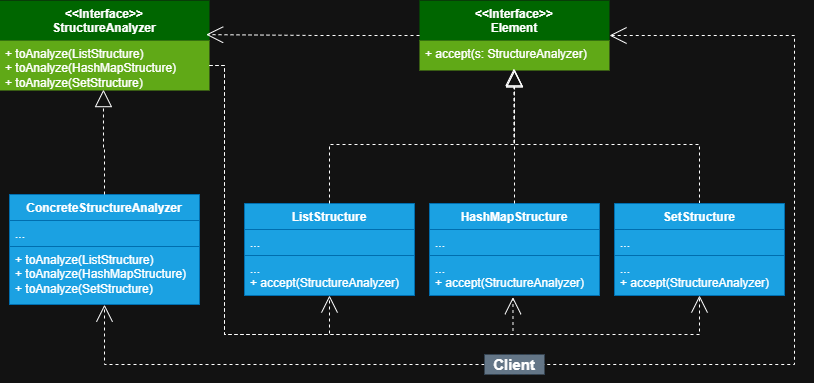

The diagram above was exported from draw.io. Its source (the exported page's mxGraphModel, read from the mxfile embedded in the PNG):
<mxGraphModel dx="1252" dy="564" grid="1" gridSize="10" guides="1" tooltips="1" connect="1" arrows="1" fold="1" page="1" pageScale="1" pageWidth="3300" pageHeight="4681" math="0" shadow="0">
  <root>
    <mxCell id="0" />
    <mxCell id="1" parent="0" />
    <mxCell id="FVFbsdWid-V5Tf2V4B0u-1" value="ConcreteStructureAnalyzer" style="swimlane;fontStyle=1;align=center;verticalAlign=top;childLayout=stackLayout;horizontal=1;startSize=26;horizontalStack=0;resizeParent=1;resizeParentMax=0;resizeLast=0;collapsible=1;marginBottom=0;whiteSpace=wrap;html=1;fillColor=#1ba1e2;fontColor=#ffffff;strokeColor=#006EAF;" parent="1" vertex="1">
      <mxGeometry x="665" y="310" width="190" height="110" as="geometry" />
    </mxCell>
    <mxCell id="FVFbsdWid-V5Tf2V4B0u-2" value="..." style="text;strokeColor=#006EAF;fillColor=#1ba1e2;align=left;verticalAlign=top;spacingLeft=4;spacingRight=4;overflow=hidden;rotatable=0;points=[[0,0.5],[1,0.5]];portConstraint=eastwest;whiteSpace=wrap;html=1;fontColor=#ffffff;" parent="FVFbsdWid-V5Tf2V4B0u-1" vertex="1">
      <mxGeometry y="26" width="190" height="26" as="geometry" />
    </mxCell>
    <mxCell id="FVFbsdWid-V5Tf2V4B0u-4" value="&lt;font style=&quot;color: rgb(255, 255, 255);&quot;&gt;+ toAnalyze(&lt;/font&gt;&lt;span style=&quot;text-align: center;&quot;&gt;ListStructure&lt;/span&gt;&lt;font style=&quot;color: rgb(255, 255, 255);&quot;&gt;)&lt;/font&gt;&lt;div style=&quot;font-weight: 700;&quot;&gt;&lt;span style=&quot;font-weight: normal;&quot;&gt;&lt;font style=&quot;color: rgb(255, 255, 255);&quot;&gt;+ toAnalyze&lt;span style=&quot;background-color: transparent;&quot;&gt;(&lt;/span&gt;&lt;/font&gt;&lt;/span&gt;&lt;span style=&quot;text-align: center; font-weight: normal;&quot;&gt;HashMapStructure&lt;/span&gt;&lt;span style=&quot;font-weight: normal;&quot;&gt;&lt;font style=&quot;color: rgb(255, 255, 255);&quot;&gt;)&lt;/font&gt;&lt;/span&gt;&lt;/div&gt;&lt;div style=&quot;font-weight: 700;&quot;&gt;&lt;font style=&quot;color: rgb(255, 255, 255);&quot;&gt;&lt;span style=&quot;font-weight: normal;&quot;&gt;&lt;span style=&quot;background-color: transparent;&quot;&gt;+&amp;nbsp;&lt;/span&gt;&lt;/span&gt;&lt;span style=&quot;font-weight: 400; background-color: transparent;&quot;&gt;toAnalyze(&lt;/span&gt;&lt;/font&gt;&lt;span style=&quot;text-align: center; background-color: transparent; font-weight: normal;&quot;&gt;&lt;font style=&quot;color: light-dark(rgb(255, 255, 255), rgb(255, 255, 255));&quot;&gt;SetStructure&lt;/font&gt;&lt;/span&gt;&lt;span style=&quot;background-color: transparent; font-weight: 400; color: light-dark(rgb(255, 255, 255), rgb(255, 255, 255));&quot;&gt;)&lt;/span&gt;&lt;/div&gt;" style="text;strokeColor=#006EAF;fillColor=#1ba1e2;align=left;verticalAlign=top;spacingLeft=4;spacingRight=4;overflow=hidden;rotatable=0;points=[[0,0.5],[1,0.5]];portConstraint=eastwest;whiteSpace=wrap;html=1;fontColor=#ffffff;" parent="FVFbsdWid-V5Tf2V4B0u-1" vertex="1">
      <mxGeometry y="52" width="190" height="58" as="geometry" />
    </mxCell>
    <mxCell id="FVFbsdWid-V5Tf2V4B0u-5" value="&lt;div&gt;&amp;lt;&amp;lt;Interface&amp;gt;&amp;gt;&lt;/div&gt;StructureAnalyzer" style="swimlane;fontStyle=1;align=center;verticalAlign=top;childLayout=stackLayout;horizontal=1;startSize=40;horizontalStack=0;resizeParent=1;resizeParentMax=0;resizeLast=0;collapsible=1;marginBottom=0;whiteSpace=wrap;html=1;fillColor=#006600;fontColor=#ffffff;strokeColor=none;fontFamily=Helvetica;fontSize=12;" parent="1" vertex="1">
      <mxGeometry x="655" y="116" width="210" height="90" as="geometry" />
    </mxCell>
    <mxCell id="FVFbsdWid-V5Tf2V4B0u-6" value="&lt;span style=&quot;font-weight: normal;&quot;&gt;&lt;font style=&quot;color: rgb(255, 255, 255);&quot;&gt;+ toAnalyze(&lt;/font&gt;&lt;/span&gt;&lt;span style=&quot;text-align: center; font-weight: normal;&quot;&gt;ListStructure&lt;/span&gt;&lt;span style=&quot;font-weight: normal;&quot;&gt;&lt;font style=&quot;color: rgb(255, 255, 255);&quot;&gt;)&lt;/font&gt;&lt;/span&gt;&lt;div&gt;&lt;span style=&quot;font-weight: normal;&quot;&gt;&lt;font style=&quot;color: rgb(255, 255, 255);&quot;&gt;+ toAnalyze&lt;span style=&quot;background-color: transparent;&quot;&gt;(&lt;/span&gt;&lt;/font&gt;&lt;/span&gt;&lt;span style=&quot;text-align: center; font-weight: normal;&quot;&gt;HashMapStructure&lt;/span&gt;&lt;span style=&quot;font-weight: normal;&quot;&gt;&lt;font style=&quot;color: rgb(255, 255, 255);&quot;&gt;&lt;span style=&quot;background-color: transparent;&quot;&gt;)&lt;/span&gt;&lt;/font&gt;&lt;/span&gt;&lt;/div&gt;&lt;div&gt;&lt;font style=&quot;color: rgb(255, 255, 255);&quot;&gt;&lt;span style=&quot;font-weight: normal;&quot;&gt;&lt;span style=&quot;background-color: transparent;&quot;&gt;+&amp;nbsp;&lt;/span&gt;&lt;/span&gt;&lt;span style=&quot;font-weight: 400; background-color: transparent;&quot;&gt;toAnalyze(&lt;/span&gt;&lt;/font&gt;&lt;span style=&quot;text-align: center; background-color: transparent; font-weight: normal;&quot;&gt;&lt;font style=&quot;color: light-dark(rgb(255, 255, 255), rgb(255, 255, 255));&quot;&gt;SetStructure&lt;/font&gt;&lt;/span&gt;&lt;span style=&quot;background-color: transparent; font-weight: 400; color: light-dark(rgb(255, 255, 255), rgb(255, 255, 255));&quot;&gt;)&lt;/span&gt;&lt;/div&gt;" style="text;strokeColor=none;fillColor=#60a917;align=left;verticalAlign=top;spacingLeft=4;spacingRight=4;overflow=hidden;rotatable=0;points=[[0,0.5],[1,0.5]];portConstraint=eastwest;whiteSpace=wrap;html=1;fontColor=#ffffff;fontFamily=Helvetica;fontSize=12;fontStyle=1;" parent="FVFbsdWid-V5Tf2V4B0u-5" vertex="1">
      <mxGeometry y="40" width="210" height="50" as="geometry" />
    </mxCell>
    <mxCell id="FVFbsdWid-V5Tf2V4B0u-11" style="edgeStyle=orthogonalEdgeStyle;rounded=0;orthogonalLoop=1;jettySize=auto;html=1;entryX=0.495;entryY=0.982;entryDx=0;entryDy=0;entryPerimeter=0;dashed=1;strokeColor=#FFFFFF;align=center;verticalAlign=middle;fontFamily=Helvetica;fontSize=11;fontColor=default;labelBackgroundColor=default;endArrow=block;endFill=0;endSize=15;fillColor=#60a917;" parent="1" source="FVFbsdWid-V5Tf2V4B0u-1" target="FVFbsdWid-V5Tf2V4B0u-6" edge="1">
      <mxGeometry relative="1" as="geometry" />
    </mxCell>
    <mxCell id="FVFbsdWid-V5Tf2V4B0u-27" style="edgeStyle=orthogonalEdgeStyle;rounded=0;orthogonalLoop=1;jettySize=auto;html=1;entryX=0.501;entryY=1.003;entryDx=0;entryDy=0;endArrow=open;endFill=0;endSize=15;dashed=1;entryPerimeter=0;" parent="1" source="FVFbsdWid-V5Tf2V4B0u-28" target="FVFbsdWid-V5Tf2V4B0u-4" edge="1">
      <mxGeometry relative="1" as="geometry">
        <Array as="points">
          <mxPoint x="760" y="480" />
          <mxPoint x="760" y="420" />
        </Array>
      </mxGeometry>
    </mxCell>
    <mxCell id="FVFbsdWid-V5Tf2V4B0u-12" value="&lt;div&gt;&amp;lt;&amp;lt;Interface&amp;gt;&amp;gt;&lt;/div&gt;Element" style="swimlane;fontStyle=1;align=center;verticalAlign=top;childLayout=stackLayout;horizontal=1;startSize=40;horizontalStack=0;resizeParent=1;resizeParentMax=0;resizeLast=0;collapsible=1;marginBottom=0;whiteSpace=wrap;html=1;fillColor=#006600;fontColor=#ffffff;strokeColor=none;" parent="1" vertex="1">
      <mxGeometry x="1075" y="116" width="190" height="70" as="geometry" />
    </mxCell>
    <mxCell id="FVFbsdWid-V5Tf2V4B0u-13" value="+ accept(s:&amp;nbsp;&lt;span style=&quot;text-align: center;&quot;&gt;StructureAnalyzer&lt;/span&gt;)" style="text;strokeColor=none;fillColor=#60a917;align=left;verticalAlign=top;spacingLeft=4;spacingRight=4;overflow=hidden;rotatable=0;points=[[0,0.5],[1,0.5]];portConstraint=eastwest;whiteSpace=wrap;html=1;fontColor=#ffffff;" parent="FVFbsdWid-V5Tf2V4B0u-12" vertex="1">
      <mxGeometry y="40" width="190" height="30" as="geometry" />
    </mxCell>
    <mxCell id="FVFbsdWid-V5Tf2V4B0u-14" style="edgeStyle=orthogonalEdgeStyle;rounded=0;orthogonalLoop=1;jettySize=auto;html=1;fillColor=#60a917;strokeColor=#FFFFFF;dashed=1;endArrow=open;endFill=0;endSize=15;entryX=0.984;entryY=0.379;entryDx=0;entryDy=0;entryPerimeter=0;" parent="1" source="FVFbsdWid-V5Tf2V4B0u-12" target="FVFbsdWid-V5Tf2V4B0u-5" edge="1">
      <mxGeometry relative="1" as="geometry">
        <mxPoint x="830" y="150" as="targetPoint" />
      </mxGeometry>
    </mxCell>
    <mxCell id="FVFbsdWid-V5Tf2V4B0u-15" value="ListStructure" style="swimlane;fontStyle=1;align=center;verticalAlign=top;childLayout=stackLayout;horizontal=1;startSize=26;horizontalStack=0;resizeParent=1;resizeParentMax=0;resizeLast=0;collapsible=1;marginBottom=0;whiteSpace=wrap;html=1;fillColor=#1ba1e2;fontColor=#ffffff;strokeColor=#006EAF;" parent="1" vertex="1">
      <mxGeometry x="900" y="319" width="170" height="92" as="geometry" />
    </mxCell>
    <mxCell id="FVFbsdWid-V5Tf2V4B0u-16" value="..." style="text;strokeColor=#006EAF;fillColor=#1ba1e2;align=left;verticalAlign=top;spacingLeft=4;spacingRight=4;overflow=hidden;rotatable=0;points=[[0,0.5],[1,0.5]];portConstraint=eastwest;whiteSpace=wrap;html=1;fontColor=#ffffff;" parent="FVFbsdWid-V5Tf2V4B0u-15" vertex="1">
      <mxGeometry y="26" width="170" height="26" as="geometry" />
    </mxCell>
    <mxCell id="FVFbsdWid-V5Tf2V4B0u-18" value="&lt;div&gt;...&lt;/div&gt;+ accept(&lt;span style=&quot;text-align: center;&quot;&gt;StructureAnalyzer&lt;/span&gt;)" style="text;strokeColor=#006EAF;fillColor=#1ba1e2;align=left;verticalAlign=top;spacingLeft=4;spacingRight=4;overflow=hidden;rotatable=0;points=[[0,0.5],[1,0.5]];portConstraint=eastwest;whiteSpace=wrap;html=1;fontColor=#ffffff;" parent="FVFbsdWid-V5Tf2V4B0u-15" vertex="1">
      <mxGeometry y="52" width="170" height="40" as="geometry" />
    </mxCell>
    <mxCell id="FVFbsdWid-V5Tf2V4B0u-19" value="HashMapStructure" style="swimlane;fontStyle=1;align=center;verticalAlign=top;childLayout=stackLayout;horizontal=1;startSize=26;horizontalStack=0;resizeParent=1;resizeParentMax=0;resizeLast=0;collapsible=1;marginBottom=0;whiteSpace=wrap;html=1;fillColor=#1ba1e2;fontColor=#ffffff;strokeColor=#006EAF;" parent="1" vertex="1">
      <mxGeometry x="1085" y="319" width="170" height="92" as="geometry" />
    </mxCell>
    <mxCell id="FVFbsdWid-V5Tf2V4B0u-20" value="..." style="text;strokeColor=#006EAF;fillColor=#1ba1e2;align=left;verticalAlign=top;spacingLeft=4;spacingRight=4;overflow=hidden;rotatable=0;points=[[0,0.5],[1,0.5]];portConstraint=eastwest;whiteSpace=wrap;html=1;fontColor=#ffffff;" parent="FVFbsdWid-V5Tf2V4B0u-19" vertex="1">
      <mxGeometry y="26" width="170" height="26" as="geometry" />
    </mxCell>
    <mxCell id="FVFbsdWid-V5Tf2V4B0u-22" value="&lt;div&gt;...&lt;/div&gt;+ accept(&lt;span style=&quot;text-align: center;&quot;&gt;StructureAnalyzer&lt;/span&gt;)" style="text;strokeColor=#006EAF;fillColor=#1ba1e2;align=left;verticalAlign=top;spacingLeft=4;spacingRight=4;overflow=hidden;rotatable=0;points=[[0,0.5],[1,0.5]];portConstraint=eastwest;whiteSpace=wrap;html=1;fontColor=#ffffff;" parent="FVFbsdWid-V5Tf2V4B0u-19" vertex="1">
      <mxGeometry y="52" width="170" height="40" as="geometry" />
    </mxCell>
    <mxCell id="FVFbsdWid-V5Tf2V4B0u-23" style="edgeStyle=orthogonalEdgeStyle;rounded=0;orthogonalLoop=1;jettySize=auto;html=1;entryX=0.501;entryY=0.97;entryDx=0;entryDy=0;entryPerimeter=0;dashed=1;strokeColor=#FFFFFF;align=center;verticalAlign=middle;fontFamily=Helvetica;fontSize=11;fontColor=default;labelBackgroundColor=default;endArrow=block;endFill=0;endSize=15;fillColor=#60a917;exitX=0.5;exitY=0;exitDx=0;exitDy=0;" parent="1" source="FVFbsdWid-V5Tf2V4B0u-19" target="FVFbsdWid-V5Tf2V4B0u-13" edge="1">
      <mxGeometry relative="1" as="geometry">
        <mxPoint x="1174" y="319" as="sourcePoint" />
        <Array as="points">
          <mxPoint x="1170" y="210" />
          <mxPoint x="1170" y="210" />
        </Array>
      </mxGeometry>
    </mxCell>
    <mxCell id="FVFbsdWid-V5Tf2V4B0u-24" style="edgeStyle=orthogonalEdgeStyle;rounded=0;orthogonalLoop=1;jettySize=auto;html=1;entryX=0.499;entryY=0.983;entryDx=0;entryDy=0;entryPerimeter=0;dashed=1;strokeColor=#FFFFFF;align=center;verticalAlign=middle;fontFamily=Helvetica;fontSize=11;fontColor=default;labelBackgroundColor=default;endArrow=block;endFill=0;endSize=15;fillColor=#60a917;exitX=0.5;exitY=0;exitDx=0;exitDy=0;" parent="1" source="FVFbsdWid-V5Tf2V4B0u-15" target="FVFbsdWid-V5Tf2V4B0u-13" edge="1">
      <mxGeometry relative="1" as="geometry">
        <Array as="points">
          <mxPoint x="985" y="260" />
          <mxPoint x="1170" y="260" />
          <mxPoint x="1170" y="210" />
          <mxPoint x="1170" y="210" />
        </Array>
      </mxGeometry>
    </mxCell>
    <mxCell id="FVFbsdWid-V5Tf2V4B0u-29" value="" style="edgeStyle=orthogonalEdgeStyle;rounded=0;orthogonalLoop=1;jettySize=auto;html=1;entryX=0;entryY=0.5;entryDx=0;entryDy=0;endArrow=open;endFill=0;dashed=1;startArrow=open;startFill=0;startSize=15;exitX=1;exitY=0.5;exitDx=0;exitDy=0;" parent="1" source="FVFbsdWid-V5Tf2V4B0u-12" target="FVFbsdWid-V5Tf2V4B0u-28" edge="1">
      <mxGeometry relative="1" as="geometry">
        <mxPoint x="1230" y="235" as="sourcePoint" />
        <mxPoint x="750" y="369" as="targetPoint" />
        <Array as="points">
          <mxPoint x="1450" y="151" />
          <mxPoint x="1450" y="480" />
        </Array>
      </mxGeometry>
    </mxCell>
    <mxCell id="FVFbsdWid-V5Tf2V4B0u-28" value="&lt;div style=&quot;&quot;&gt;&lt;font style=&quot;font-size: 15px;&quot;&gt;Client&lt;/font&gt;&lt;/div&gt;" style="rounded=0;whiteSpace=wrap;html=1;fillColor=#647687;fontStyle=1;align=center;shadow=0;glass=0;fontColor=#ffffff;strokeColor=#314354;dashed=1;" parent="1" vertex="1">
      <mxGeometry x="1140" y="470" width="60" height="20" as="geometry" />
    </mxCell>
    <mxCell id="FVFbsdWid-V5Tf2V4B0u-32" style="edgeStyle=orthogonalEdgeStyle;rounded=0;orthogonalLoop=1;jettySize=auto;html=1;entryX=0.5;entryY=1;entryDx=0;entryDy=0;dashed=1;strokeColor=default;align=center;verticalAlign=middle;fontFamily=Helvetica;fontSize=11;fontColor=default;labelBackgroundColor=default;endArrow=open;endFill=0;endSize=15;exitX=1;exitY=0.5;exitDx=0;exitDy=0;" parent="1" source="FVFbsdWid-V5Tf2V4B0u-6" target="FVFbsdWid-V5Tf2V4B0u-15" edge="1">
      <mxGeometry relative="1" as="geometry">
        <mxPoint x="750" y="220" as="sourcePoint" />
        <Array as="points">
          <mxPoint x="880" y="181" />
          <mxPoint x="880" y="450" />
          <mxPoint x="985" y="450" />
        </Array>
      </mxGeometry>
    </mxCell>
    <mxCell id="FVFbsdWid-V5Tf2V4B0u-33" style="edgeStyle=orthogonalEdgeStyle;rounded=0;orthogonalLoop=1;jettySize=auto;html=1;entryX=0.491;entryY=1.042;entryDx=0;entryDy=0;dashed=1;endArrow=open;endFill=0;endSize=15;entryPerimeter=0;exitX=1;exitY=0.5;exitDx=0;exitDy=0;" parent="1" source="FVFbsdWid-V5Tf2V4B0u-6" target="FVFbsdWid-V5Tf2V4B0u-22" edge="1">
      <mxGeometry relative="1" as="geometry">
        <mxPoint x="750" y="220" as="sourcePoint" />
        <Array as="points">
          <mxPoint x="880" y="181" />
          <mxPoint x="880" y="450" />
          <mxPoint x="1169" y="450" />
        </Array>
      </mxGeometry>
    </mxCell>
    <mxCell id="FVFbsdWid-V5Tf2V4B0u-40" style="edgeStyle=orthogonalEdgeStyle;rounded=0;orthogonalLoop=1;jettySize=auto;html=1;entryX=0.497;entryY=0.935;entryDx=0;entryDy=0;entryPerimeter=0;dashed=1;strokeColor=#FFFFFF;align=center;verticalAlign=middle;fontFamily=Helvetica;fontSize=11;fontColor=default;labelBackgroundColor=default;endArrow=block;endFill=0;endSize=15;fillColor=#60a917;exitX=0.5;exitY=0;exitDx=0;exitDy=0;" parent="1" source="FVFbsdWid-V5Tf2V4B0u-37" target="FVFbsdWid-V5Tf2V4B0u-13" edge="1">
      <mxGeometry relative="1" as="geometry">
        <mxPoint x="1090" y="180" as="targetPoint" />
        <Array as="points">
          <mxPoint x="1350" y="260" />
          <mxPoint x="1170" y="260" />
          <mxPoint x="1170" y="184" />
        </Array>
      </mxGeometry>
    </mxCell>
    <mxCell id="FVFbsdWid-V5Tf2V4B0u-37" value="SetStructure" style="swimlane;fontStyle=1;align=center;verticalAlign=top;childLayout=stackLayout;horizontal=1;startSize=26;horizontalStack=0;resizeParent=1;resizeParentMax=0;resizeLast=0;collapsible=1;marginBottom=0;whiteSpace=wrap;html=1;fillColor=#1ba1e2;fontColor=#ffffff;strokeColor=#006EAF;" parent="1" vertex="1">
      <mxGeometry x="1270" y="319" width="170" height="92" as="geometry" />
    </mxCell>
    <mxCell id="FVFbsdWid-V5Tf2V4B0u-38" value="..." style="text;strokeColor=#006EAF;fillColor=#1ba1e2;align=left;verticalAlign=top;spacingLeft=4;spacingRight=4;overflow=hidden;rotatable=0;points=[[0,0.5],[1,0.5]];portConstraint=eastwest;whiteSpace=wrap;html=1;fontColor=#ffffff;" parent="FVFbsdWid-V5Tf2V4B0u-37" vertex="1">
      <mxGeometry y="26" width="170" height="26" as="geometry" />
    </mxCell>
    <mxCell id="FVFbsdWid-V5Tf2V4B0u-39" value="&lt;div&gt;...&lt;/div&gt;+ accept(&lt;span style=&quot;text-align: center;&quot;&gt;StructureAnalyzer&lt;/span&gt;)" style="text;strokeColor=#006EAF;fillColor=#1ba1e2;align=left;verticalAlign=top;spacingLeft=4;spacingRight=4;overflow=hidden;rotatable=0;points=[[0,0.5],[1,0.5]];portConstraint=eastwest;whiteSpace=wrap;html=1;fontColor=#ffffff;" parent="FVFbsdWid-V5Tf2V4B0u-37" vertex="1">
      <mxGeometry y="52" width="170" height="40" as="geometry" />
    </mxCell>
    <mxCell id="FVFbsdWid-V5Tf2V4B0u-41" style="edgeStyle=orthogonalEdgeStyle;rounded=0;orthogonalLoop=1;jettySize=auto;html=1;entryX=0.5;entryY=1;entryDx=0;entryDy=0;dashed=1;endArrow=open;endFill=0;endSize=15;exitX=1;exitY=0.5;exitDx=0;exitDy=0;" parent="1" source="FVFbsdWid-V5Tf2V4B0u-6" target="FVFbsdWid-V5Tf2V4B0u-37" edge="1">
      <mxGeometry relative="1" as="geometry">
        <mxPoint x="750" y="220" as="sourcePoint" />
        <mxPoint x="1140" y="422" as="targetPoint" />
        <Array as="points">
          <mxPoint x="880" y="181" />
          <mxPoint x="880" y="450" />
          <mxPoint x="1355" y="450" />
        </Array>
      </mxGeometry>
    </mxCell>
  </root>
</mxGraphModel>